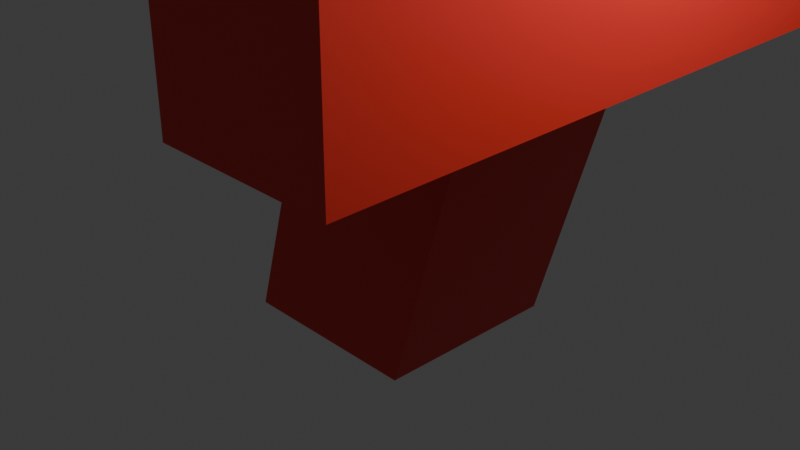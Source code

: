 # Source: player.blend  (saved by Blender 4.3.32; exported with 4.5.12 LTS)
import bpy
from mathutils import Matrix  # noqa: F401  (used for matrix-valued properties, if any)

bpy.ops.wm.read_factory_settings(use_empty=True)
scene = bpy.context.scene
scene.name = 'Scene'

# ---- collections
col_collection = bpy.data.collections.new('Collection'); scene.collection.children.link(col_collection)

# ---- materials (node trees are filled in below, after node groups)
mat_material = bpy.data.materials.new('Material')
mat_material.alpha_threshold = 0.0
mat_material.roughness = 0.5
mat_material.line_color = (0.0, 0.0, 0.0, 1.0)

# ---- material node trees
mat_material.use_nodes = True; mat_material.node_tree.nodes.clear()
_N = mat_material.node_tree.nodes; _L = mat_material.node_tree.links
n0 = _N.new('ShaderNodeOutputMaterial'); n0.name = 'Material Output'; n0.location = (300, 300)
n1 = _N.new('ShaderNodeBsdfPrincipled'); n1.name = 'Principled BSDF'; n1.location = (10, 300)
n1.inputs[0].default_value = (0.8004, 0.03829, 0.0283, 1.0)
n1.inputs[3].default_value = 1.45
_L.new(n1.outputs[0], n0.inputs[0])
n0.is_active_output = True

# ---- world
world_world = bpy.data.worlds.new('World'); scene.world = world_world
world_world.use_nodes = True; world_world.node_tree.nodes.clear()
_N = world_world.node_tree.nodes; _L = world_world.node_tree.links
n0 = _N.new('ShaderNodeOutputWorld'); n0.name = 'World Output'; n0.location = (300, 300)
n1 = _N.new('ShaderNodeBackground'); n1.name = 'Background'; n1.location = (10, 300)
n1.inputs[0].default_value = (0.05088, 0.05088, 0.05088, 1.0)
_L.new(n1.outputs[0], n0.inputs[0])
n0.is_active_output = True
world_world.color = (0.05088, 0.05088, 0.05088)
world_world.sun_shadow_jitter_overblur = 0.0

# ---- cameras
cam_camera = bpy.data.cameras.new('Camera')
cam_camera.clip_end = 100.0
cam_camera.ortho_scale = 7.314

# ---- lights
light_light = bpy.data.lights.new('Light', 'POINT')
light_light.energy = 1000.0
light_light.shadow_soft_size = 0.1

# ---- meshes
me_cube = bpy.data.meshes.new('Cube')
me_cube.from_pydata([(2.831, 1.017, 5.355), (1.0, 1.0, -1.0), (2.831, -0.9833, 5.355), (1.0, -1.0, -1.0), (0.8311, 1.017, 5.355), (-1.0, 1.0, -1.0), (0.8311, -0.9833, 5.355), (-1.0, -1.0, -1.0), (0.1715, -2.715, 1.642), (0.1715, -2.715, 3.642), (0.4917, 3.171, 1.946), (0.4917, 3.171, 3.946), (2.171, -2.715, 1.642), (2.171, -2.715, 3.642), (2.492, 3.171, 1.946), (2.492, 3.171, 3.946)], [], [(0, 4, 6, 2), (3, 2, 6, 7), (7, 6, 4, 5), (5, 1, 3, 7), (1, 0, 2, 3), (5, 4, 0, 1), (8, 9, 11, 10), (10, 11, 15, 14), (14, 15, 13, 12), (12, 13, 9, 8), (10, 14, 12, 8), (15, 11, 9, 13)])
_uv = me_cube.uv_layers.new(name='UVMap')
_uv.uv.foreach_set('vector', [0.625, 0.5, 0.875, 0.5, 0.875, 0.75, 0.625, 0.75, 0.375, 0.75, 0.625, 0.75, 0.625, 1.0, 0.375, 1.0, 0.375, 0.0, 0.625, 0.0, 0.625, 0.25, 0.375, 0.25, 0.125, 0.5, 0.375, 0.5, 0.375, 0.75, 0.125, 0.75, 0.375, 0.5, 0.625, 0.5, 0.625, 0.75, 0.375, 0.75, 0.375, 0.25, 0.625, 0.25, 0.625, 0.5, 0.375, 0.5, 0.375, 0.0, 0.625, 0.0, 0.625, 0.25, 0.375, 0.25, 0.375, 0.25, 0.625, 0.25, 0.625, 0.5, 0.375, 0.5, 0.375, 0.5, 0.625, 0.5, 0.625, 0.75, 0.375, 0.75, 0.375, 0.75, 0.625, 0.75, 0.625, 1.0, 0.375, 1.0, 0.125, 0.5, 0.375, 0.5, 0.375, 0.75, 0.125, 0.75, 0.625, 0.5, 0.875, 0.5, 0.875, 0.75, 0.625, 0.75])
me_cube.materials.append(mat_material)
me_cube.use_mirror_vertex_groups = False
me_cube.update()

# ---- objects
ob_cube = bpy.data.objects.new('Cube', me_cube)
ob_light = bpy.data.objects.new('Light', light_light)
ob_camera = bpy.data.objects.new('Camera', cam_camera)

# ---- transforms, parenting, visibility, modifiers, constraints
ob_cube.location = (0.0, 0.0, 0.0)
ob_cube.lock_rotations_4d = False
ob_cube.empty_display_type = 'ARROWS'
ob_cube.lineart.crease_threshold = 0.0
ob_light.location = (4.076, 1.005, 5.904)
ob_light.rotation_euler = (0.6503, 0.05522, 1.866)
ob_light.lock_rotations_4d = False
ob_light.empty_display_type = 'ARROWS'
ob_light.color = (0.0, 0.0, 0.0, 0.0)
ob_light.lineart.crease_threshold = 0.0
ob_camera.location = (7.359, -6.926, 4.958)
ob_camera.rotation_euler = (1.109, 0.0, 0.8149)
ob_camera.lock_rotations_4d = False
ob_camera.empty_display_type = 'ARROWS'
ob_camera.color = (0.0, 0.0, 0.0, 0.0)
ob_camera.display_type = 'WIRE'
ob_camera.lineart.crease_threshold = 0.0

# ---- collection membership
col_collection.objects.link(ob_cube)
col_collection.objects.link(ob_light)
col_collection.objects.link(ob_camera)

# ---- scene / render settings (as saved in the file)
scene.camera = ob_camera
scene.frame_start = 1; scene.frame_end = 250; scene.frame_set(0)
scene.render.engine = 'BLENDER_EEVEE_NEXT'
bpy.context.view_layer.update()
